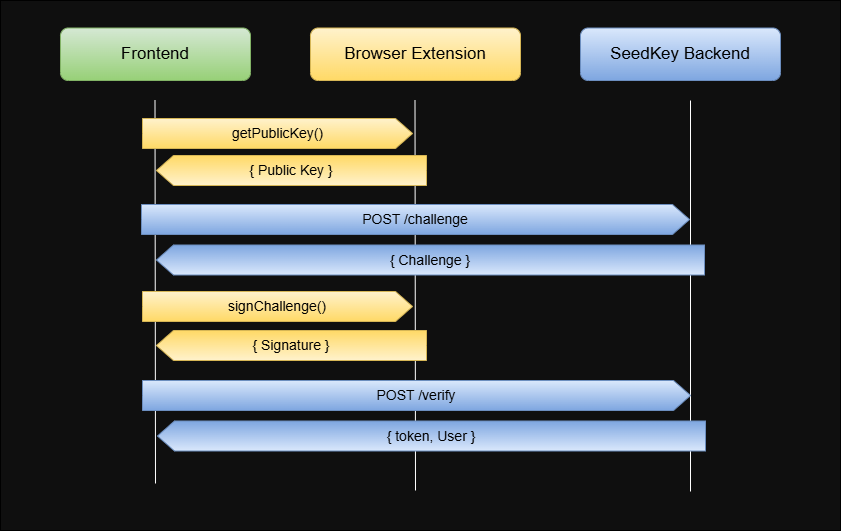

The diagram above was exported from draw.io. Its source (the exported page's mxGraphModel, read from the mxfile embedded in the PNG):
<mxGraphModel dx="2837" dy="1120" grid="1" gridSize="10" guides="1" tooltips="1" connect="1" arrows="1" fold="1" page="1" pageScale="1" pageWidth="827" pageHeight="1169" math="0" shadow="0">
  <root>
    <mxCell id="0" />
    <mxCell id="1" parent="0" />
    <mxCell id="8-clKVgsaZhANnpAW2Di-1" parent="1" style="rounded=0;whiteSpace=wrap;html=1;fillColor=light-dark(#0F0F0F,#0F0F0F);" value="" vertex="1">
      <mxGeometry height="530" width="840" x="-380" y="100" as="geometry" />
    </mxCell>
    <mxCell id="8-clKVgsaZhANnpAW2Di-2" parent="1" style="rounded=1;whiteSpace=wrap;html=1;fillColor=#fff2cc;strokeColor=#d6b656;gradientColor=#ffd966;" value="&lt;font style=&quot;font-size: 17px;&quot;&gt;Browser Extension&lt;/font&gt;" vertex="1">
      <mxGeometry height="52.5" width="210" x="-70" y="127.5" as="geometry" />
    </mxCell>
    <mxCell id="8-clKVgsaZhANnpAW2Di-3" parent="1" style="rounded=1;whiteSpace=wrap;html=1;fillColor=#d5e8d4;gradientColor=#97d077;strokeColor=#82b366;" value="&lt;font style=&quot;font-size: 17px;&quot;&gt;Frontend&lt;/font&gt;" vertex="1">
      <mxGeometry height="52.5" width="190" x="-320" y="127.5" as="geometry" />
    </mxCell>
    <mxCell id="8-clKVgsaZhANnpAW2Di-5" parent="1" style="rounded=1;whiteSpace=wrap;html=1;fillColor=#dae8fc;strokeColor=#6c8ebf;gradientColor=#7ea6e0;" value="&lt;font style=&quot;font-size: 17px;&quot;&gt;SeedKey Backend&lt;/font&gt;" vertex="1">
      <mxGeometry height="52.5" width="200" x="200" y="127.5" as="geometry" />
    </mxCell>
    <mxCell id="8-clKVgsaZhANnpAW2Di-46" edge="1" parent="1" style="endArrow=none;html=1;rounded=0;entryX=0.307;entryY=0.318;entryDx=0;entryDy=0;entryPerimeter=0;strokeColor=light-dark(#FFFFFF,#FFFFFF);" value="">
      <mxGeometry height="50" relative="1" width="50" as="geometry">
        <mxPoint x="35" y="590" as="sourcePoint" />
        <mxPoint x="34.50000000000013" y="200" as="targetPoint" />
      </mxGeometry>
    </mxCell>
    <mxCell id="8-clKVgsaZhANnpAW2Di-47" edge="1" parent="1" style="endArrow=none;html=1;rounded=0;entryX=0.307;entryY=0.318;entryDx=0;entryDy=0;entryPerimeter=0;strokeColor=light-dark(#FFFFFF,#FFFFFF);" value="">
      <mxGeometry height="50" relative="1" width="50" as="geometry">
        <mxPoint x="-225" y="583" as="sourcePoint" />
        <mxPoint x="-225.5" y="200" as="targetPoint" />
      </mxGeometry>
    </mxCell>
    <mxCell id="8-clKVgsaZhANnpAW2Di-44" parent="1" style="html=1;shadow=0;dashed=0;align=center;verticalAlign=middle;shape=mxgraph.arrows2.arrow;dy=0;dx=17;notch=0;fillColor=#fff2cc;gradientColor=#ffd966;strokeColor=#d6b656;" value="&lt;span style=&quot;text-wrap-mode: wrap;&quot;&gt;&lt;font style=&quot;font-size: 14px;&quot;&gt;getPublicKey()&lt;/font&gt;&lt;/span&gt;" vertex="1">
      <mxGeometry height="30" width="270" x="-238" y="218" as="geometry" />
    </mxCell>
    <mxCell id="8-clKVgsaZhANnpAW2Di-45" parent="1" style="html=1;shadow=0;dashed=0;align=center;verticalAlign=middle;shape=mxgraph.arrows2.arrow;dy=0;dx=17;notch=0;fillColor=#fff2cc;gradientColor=#ffd966;strokeColor=#d6b656;direction=west;spacingTop=0;spacing=2;whiteSpace=wrap;" value="&lt;div style=&quot;margin-left: 0px; margin-right: 0px; margin-top: 0px; padding-right: 0px; padding-left: 0px;&quot;&gt;&lt;span style=&quot;text-wrap-mode: wrap; background-color: transparent; color: light-dark(rgb(0, 0, 0), rgb(255, 255, 255));&quot;&gt;&lt;font style=&quot;font-size: 14px;&quot;&gt;{ Public Key }&lt;/font&gt;&lt;/span&gt;&lt;/div&gt;" vertex="1">
      <mxGeometry height="30" width="270" x="-224" y="255" as="geometry" />
    </mxCell>
    <mxCell id="8-clKVgsaZhANnpAW2Di-55" edge="1" parent="1" style="endArrow=none;html=1;rounded=0;entryX=0.307;entryY=0.318;entryDx=0;entryDy=0;entryPerimeter=0;strokeColor=light-dark(#FFFFFF,#FFFFFF);" value="">
      <mxGeometry height="50" relative="1" width="50" as="geometry">
        <mxPoint x="310" y="591" as="sourcePoint" />
        <mxPoint x="310" y="200" as="targetPoint" />
      </mxGeometry>
    </mxCell>
    <mxCell id="8-clKVgsaZhANnpAW2Di-51" parent="1" style="html=1;shadow=0;dashed=0;align=center;verticalAlign=middle;shape=mxgraph.arrows2.arrow;dy=0;dx=17;notch=0;fillColor=#fff2cc;whiteSpace=wrap;strokeColor=#d6b656;gradientColor=#ffd966;" value="&lt;span style=&quot;text-wrap-mode: wrap;&quot;&gt;&lt;font style=&quot;font-size: 14px;&quot;&gt;signChallenge()&lt;/font&gt;&lt;/span&gt;" vertex="1">
      <mxGeometry height="30" width="270" x="-238" y="391" as="geometry" />
    </mxCell>
    <mxCell id="8-clKVgsaZhANnpAW2Di-52" parent="1" style="html=1;shadow=0;dashed=0;align=center;verticalAlign=middle;shape=mxgraph.arrows2.arrow;dy=0;dx=17;notch=0;fillColor=#fff2cc;direction=west;spacingTop=0;spacing=2;whiteSpace=wrap;strokeColor=#d6b656;gradientColor=#ffd966;" value="&lt;div style=&quot;margin-left: 0px; margin-right: 0px; margin-top: 0px; padding-right: 0px; padding-left: 0px;&quot;&gt;&lt;span style=&quot;text-wrap-mode: wrap; background-color: transparent; color: light-dark(rgb(0, 0, 0), rgb(255, 255, 255));&quot;&gt;&lt;font style=&quot;font-size: 14px;&quot;&gt;{ Signature }&lt;/font&gt;&lt;/span&gt;&lt;/div&gt;" vertex="1">
      <mxGeometry height="30" width="270" x="-224" y="430" as="geometry" />
    </mxCell>
    <mxCell id="8-clKVgsaZhANnpAW2Di-54" parent="1" style="html=1;shadow=0;dashed=0;align=center;verticalAlign=middle;shape=mxgraph.arrows2.arrow;dy=0;dx=17;notch=0;direction=west;fillColor=#dae8fc;gradientColor=#7ea6e0;strokeColor=#6c8ebf;whiteSpace=wrap;" value="&lt;span style=&quot;text-wrap-mode: wrap;&quot;&gt;&lt;font style=&quot;font-size: 14px;&quot;&gt;{ token, User }&lt;/font&gt;&lt;/span&gt;" vertex="1">
      <mxGeometry height="30" width="548" x="-223" y="520.5" as="geometry" />
    </mxCell>
    <mxCell id="8-clKVgsaZhANnpAW2Di-50" parent="1" style="html=1;shadow=0;dashed=0;align=center;verticalAlign=middle;shape=mxgraph.arrows2.arrow;dy=0;dx=17;notch=0;direction=west;fillColor=#dae8fc;gradientColor=#7ea6e0;strokeColor=#6c8ebf;whiteSpace=wrap;" value="&lt;span style=&quot;text-wrap-mode: wrap;&quot;&gt;&lt;font style=&quot;font-size: 14px;&quot;&gt;{ Challenge }&lt;/font&gt;&lt;/span&gt;" vertex="1">
      <mxGeometry height="30" width="548" x="-224" y="344.5" as="geometry" />
    </mxCell>
    <mxCell id="8-clKVgsaZhANnpAW2Di-48" parent="1" style="html=1;shadow=0;dashed=0;align=center;verticalAlign=middle;shape=mxgraph.arrows2.arrow;dy=0;dx=17;notch=0;whiteSpace=wrap;fillColor=#dae8fc;gradientColor=#7ea6e0;strokeColor=#6c8ebf;" value="&lt;span style=&quot;text-wrap-mode: wrap;&quot;&gt;&lt;font style=&quot;font-size: 14px;&quot;&gt;POST /challenge&lt;/font&gt;&lt;/span&gt;" vertex="1">
      <mxGeometry height="30" width="548" x="-239" y="304" as="geometry" />
    </mxCell>
    <mxCell id="8-clKVgsaZhANnpAW2Di-53" parent="1" style="html=1;shadow=0;dashed=0;align=center;verticalAlign=middle;shape=mxgraph.arrows2.arrow;dy=0;dx=17;notch=0;whiteSpace=wrap;fillColor=#dae8fc;gradientColor=#7ea6e0;strokeColor=#6c8ebf;" value="&lt;span style=&quot;text-wrap-mode: wrap;&quot;&gt;&lt;font style=&quot;font-size: 14px;&quot;&gt;POST /verify&lt;/font&gt;&lt;/span&gt;" vertex="1">
      <mxGeometry height="30" width="548" x="-238" y="480" as="geometry" />
    </mxCell>
  </root>
</mxGraphModel>